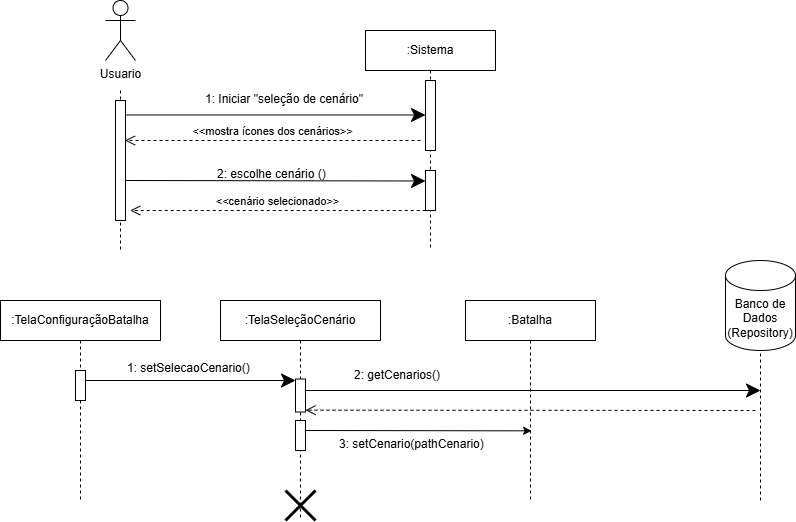

The diagram above was exported from draw.io. Its source (the exported page's mxGraphModel, read from the mxfile embedded in the PNG):
<mxGraphModel dx="1821" dy="1739" grid="1" gridSize="10" guides="1" tooltips="1" connect="1" arrows="1" fold="1" page="1" pageScale="1" pageWidth="827" pageHeight="1169" math="0" shadow="0">
  <root>
    <mxCell id="0" />
    <mxCell id="1" parent="0" />
    <mxCell id="9I4Q3gnnUnu0WXX-VrlD-17" value=":Batalha" style="shape=umlLifeline;perimeter=lifelinePerimeter;whiteSpace=wrap;html=1;container=0;dropTarget=0;collapsible=0;recursiveResize=0;outlineConnect=0;portConstraint=eastwest;newEdgeStyle={&quot;edgeStyle&quot;:&quot;elbowEdgeStyle&quot;,&quot;elbow&quot;:&quot;vertical&quot;,&quot;curved&quot;:0,&quot;rounded&quot;:0};" parent="1" vertex="1">
      <mxGeometry x="-300" y="-660" width="130" height="200" as="geometry" />
    </mxCell>
    <mxCell id="9I4Q3gnnUnu0WXX-VrlD-22" style="edgeStyle=orthogonalEdgeStyle;rounded=0;orthogonalLoop=1;jettySize=auto;html=1;curved=0;endArrow=classic;endFill=1;" parent="1" edge="1">
      <mxGeometry relative="1" as="geometry">
        <mxPoint x="-460" y="-530" as="sourcePoint" />
        <mxPoint x="-233.87999999999977" y="-529.66" as="targetPoint" />
        <Array as="points">
          <mxPoint x="-460.38" y="-529.66" />
        </Array>
      </mxGeometry>
    </mxCell>
    <mxCell id="9I4Q3gnnUnu0WXX-VrlD-23" value="3: setCenario(pathCenario)" style="text;whiteSpace=wrap;html=1;" parent="1" vertex="1">
      <mxGeometry x="-428.38" y="-529.66" width="160" height="30" as="geometry" />
    </mxCell>
    <mxCell id="9I4Q3gnnUnu0WXX-VrlD-24" value=":TelaSeleçãoCenário" style="shape=umlLifeline;perimeter=lifelinePerimeter;whiteSpace=wrap;html=1;container=0;dropTarget=0;collapsible=0;recursiveResize=0;outlineConnect=0;portConstraint=eastwest;newEdgeStyle={&quot;edgeStyle&quot;:&quot;elbowEdgeStyle&quot;,&quot;elbow&quot;:&quot;vertical&quot;,&quot;curved&quot;:0,&quot;rounded&quot;:0};" parent="1" vertex="1">
      <mxGeometry x="-545" y="-660" width="160" height="220" as="geometry" />
    </mxCell>
    <mxCell id="Xt5AVEhu-o9f6wJkTJ69-5" value="" style="shape=umlDestroy;whiteSpace=wrap;html=1;strokeWidth=3;targetShapes=umlLifeline;" parent="9I4Q3gnnUnu0WXX-VrlD-24" vertex="1">
      <mxGeometry x="65" y="190" width="30" height="30" as="geometry" />
    </mxCell>
    <mxCell id="Xt5AVEhu-o9f6wJkTJ69-21" value="" style="html=1;points=[];perimeter=orthogonalPerimeter;outlineConnect=0;targetShapes=umlLifeline;portConstraint=eastwest;newEdgeStyle={&quot;edgeStyle&quot;:&quot;elbowEdgeStyle&quot;,&quot;elbow&quot;:&quot;vertical&quot;,&quot;curved&quot;:0,&quot;rounded&quot;:0};" parent="9I4Q3gnnUnu0WXX-VrlD-24" vertex="1">
      <mxGeometry x="75" y="120" width="10" height="30" as="geometry" />
    </mxCell>
    <mxCell id="9I4Q3gnnUnu0WXX-VrlD-40" value="Usuario" style="shape=umlActor;verticalLabelPosition=bottom;verticalAlign=top;html=1;" parent="1" vertex="1">
      <mxGeometry x="-660" y="-960" width="30" height="60" as="geometry" />
    </mxCell>
    <mxCell id="9I4Q3gnnUnu0WXX-VrlD-41" value="" style="endArrow=none;dashed=1;endFill=0;endSize=12;html=1;rounded=0;startFill=0;" parent="1" edge="1">
      <mxGeometry width="160" relative="1" as="geometry">
        <mxPoint x="-645" y="-870" as="sourcePoint" />
        <mxPoint x="-645" y="-710" as="targetPoint" />
        <Array as="points">
          <mxPoint x="-645" y="-760" />
        </Array>
      </mxGeometry>
    </mxCell>
    <mxCell id="9I4Q3gnnUnu0WXX-VrlD-42" value="" style="endArrow=classic;endFill=1;endSize=12;html=1;rounded=0;" parent="1" target="9I4Q3gnnUnu0WXX-VrlD-60" edge="1">
      <mxGeometry width="160" relative="1" as="geometry">
        <mxPoint x="-680" y="-580" as="sourcePoint" />
        <mxPoint x="-518" y="-575" as="targetPoint" />
      </mxGeometry>
    </mxCell>
    <mxCell id="9I4Q3gnnUnu0WXX-VrlD-43" value="1: setSelecaoCenario()" style="text;whiteSpace=wrap;html=1;" parent="1" vertex="1">
      <mxGeometry x="-640" y="-606.5" width="240" height="25" as="geometry" />
    </mxCell>
    <mxCell id="9I4Q3gnnUnu0WXX-VrlD-52" value=":TelaConfiguraçãoBatalha" style="shape=umlLifeline;perimeter=lifelinePerimeter;whiteSpace=wrap;html=1;container=0;dropTarget=0;collapsible=0;recursiveResize=0;outlineConnect=0;portConstraint=eastwest;newEdgeStyle={&quot;edgeStyle&quot;:&quot;elbowEdgeStyle&quot;,&quot;elbow&quot;:&quot;vertical&quot;,&quot;curved&quot;:0,&quot;rounded&quot;:0};" parent="1" vertex="1">
      <mxGeometry x="-765" y="-660" width="160" height="200" as="geometry" />
    </mxCell>
    <mxCell id="9I4Q3gnnUnu0WXX-VrlD-53" value="" style="html=1;points=[];perimeter=orthogonalPerimeter;outlineConnect=0;targetShapes=umlLifeline;portConstraint=eastwest;newEdgeStyle={&quot;edgeStyle&quot;:&quot;elbowEdgeStyle&quot;,&quot;elbow&quot;:&quot;vertical&quot;,&quot;curved&quot;:0,&quot;rounded&quot;:0};" parent="9I4Q3gnnUnu0WXX-VrlD-52" vertex="1">
      <mxGeometry x="75" y="70" width="10" height="30" as="geometry" />
    </mxCell>
    <mxCell id="9I4Q3gnnUnu0WXX-VrlD-60" value="" style="html=1;points=[];perimeter=orthogonalPerimeter;outlineConnect=0;targetShapes=umlLifeline;portConstraint=eastwest;newEdgeStyle={&quot;edgeStyle&quot;:&quot;elbowEdgeStyle&quot;,&quot;elbow&quot;:&quot;vertical&quot;,&quot;curved&quot;:0,&quot;rounded&quot;:0};" parent="1" vertex="1">
      <mxGeometry x="-470" y="-581.5" width="10" height="33" as="geometry" />
    </mxCell>
    <mxCell id="Xt5AVEhu-o9f6wJkTJ69-2" value="1: Iniciar &quot;seleção de cenário&quot;" style="text;whiteSpace=wrap;html=1;" parent="1" vertex="1">
      <mxGeometry x="-562.5" y="-875.08" width="165" height="25" as="geometry" />
    </mxCell>
    <mxCell id="Xt5AVEhu-o9f6wJkTJ69-3" value="" style="endArrow=classic;endFill=1;endSize=12;html=1;rounded=0;" parent="1" target="Xt5AVEhu-o9f6wJkTJ69-8" edge="1">
      <mxGeometry width="160" relative="1" as="geometry">
        <mxPoint x="-640" y="-845.5" as="sourcePoint" />
        <mxPoint x="-390" y="-845.5" as="targetPoint" />
      </mxGeometry>
    </mxCell>
    <mxCell id="Xt5AVEhu-o9f6wJkTJ69-6" value=":Sistema" style="shape=umlLifeline;perimeter=lifelinePerimeter;whiteSpace=wrap;html=1;container=0;dropTarget=0;collapsible=0;recursiveResize=0;outlineConnect=0;portConstraint=eastwest;newEdgeStyle={&quot;edgeStyle&quot;:&quot;elbowEdgeStyle&quot;,&quot;elbow&quot;:&quot;vertical&quot;,&quot;curved&quot;:0,&quot;rounded&quot;:0};" parent="1" vertex="1">
      <mxGeometry x="-400" y="-930" width="130" height="220" as="geometry" />
    </mxCell>
    <mxCell id="Xt5AVEhu-o9f6wJkTJ69-8" value="" style="html=1;points=[];perimeter=orthogonalPerimeter;outlineConnect=0;targetShapes=umlLifeline;portConstraint=eastwest;newEdgeStyle={&quot;edgeStyle&quot;:&quot;elbowEdgeStyle&quot;,&quot;elbow&quot;:&quot;vertical&quot;,&quot;curved&quot;:0,&quot;rounded&quot;:0};" parent="Xt5AVEhu-o9f6wJkTJ69-6" vertex="1">
      <mxGeometry x="60" y="50" width="10" height="70" as="geometry" />
    </mxCell>
    <mxCell id="Xt5AVEhu-o9f6wJkTJ69-11" value="" style="html=1;points=[];perimeter=orthogonalPerimeter;outlineConnect=0;targetShapes=umlLifeline;portConstraint=eastwest;newEdgeStyle={&quot;edgeStyle&quot;:&quot;elbowEdgeStyle&quot;,&quot;elbow&quot;:&quot;vertical&quot;,&quot;curved&quot;:0,&quot;rounded&quot;:0};" parent="Xt5AVEhu-o9f6wJkTJ69-6" vertex="1">
      <mxGeometry x="60" y="140" width="10" height="40" as="geometry" />
    </mxCell>
    <mxCell id="Xt5AVEhu-o9f6wJkTJ69-12" value="" style="endArrow=classic;endFill=1;endSize=12;html=1;rounded=0;" parent="Xt5AVEhu-o9f6wJkTJ69-6" edge="1">
      <mxGeometry width="160" relative="1" as="geometry">
        <mxPoint x="-240" y="150" as="sourcePoint" />
        <mxPoint x="60" y="150.5" as="targetPoint" />
      </mxGeometry>
    </mxCell>
    <mxCell id="Xt5AVEhu-o9f6wJkTJ69-14" value="&amp;lt;&amp;lt;cenário selecionado&amp;gt;&amp;gt;" style="html=1;verticalAlign=bottom;endArrow=open;dashed=1;endSize=8;curved=0;rounded=0;" parent="Xt5AVEhu-o9f6wJkTJ69-6" edge="1">
      <mxGeometry relative="1" as="geometry">
        <mxPoint x="60.25" y="180" as="sourcePoint" />
        <mxPoint x="-235.25" y="180" as="targetPoint" />
      </mxGeometry>
    </mxCell>
    <mxCell id="Xt5AVEhu-o9f6wJkTJ69-7" value="" style="html=1;points=[];perimeter=orthogonalPerimeter;outlineConnect=0;targetShapes=umlLifeline;portConstraint=eastwest;newEdgeStyle={&quot;edgeStyle&quot;:&quot;elbowEdgeStyle&quot;,&quot;elbow&quot;:&quot;vertical&quot;,&quot;curved&quot;:0,&quot;rounded&quot;:0};" parent="1" vertex="1">
      <mxGeometry x="-650" y="-860" width="10" height="120" as="geometry" />
    </mxCell>
    <mxCell id="Xt5AVEhu-o9f6wJkTJ69-9" value="&amp;lt;&amp;lt;mostra ícones dos cenários&amp;gt;&amp;gt;" style="html=1;verticalAlign=bottom;endArrow=open;dashed=1;endSize=8;curved=0;rounded=0;" parent="1" edge="1">
      <mxGeometry relative="1" as="geometry">
        <mxPoint x="-345" y="-820" as="sourcePoint" />
        <mxPoint x="-640.5" y="-820" as="targetPoint" />
      </mxGeometry>
    </mxCell>
    <mxCell id="Xt5AVEhu-o9f6wJkTJ69-13" value="2: escolhe cenário ()" style="text;whiteSpace=wrap;html=1;" parent="1" vertex="1">
      <mxGeometry x="-550" y="-800" width="165" height="17.5" as="geometry" />
    </mxCell>
    <mxCell id="Xt5AVEhu-o9f6wJkTJ69-16" value="Banco de Dados&lt;div&gt;(Repository)&lt;/div&gt;" style="shape=cylinder3;whiteSpace=wrap;html=1;boundedLbl=1;backgroundOutline=1;size=15;" parent="1" vertex="1">
      <mxGeometry x="-40" y="-700" width="70" height="90" as="geometry" />
    </mxCell>
    <mxCell id="Xt5AVEhu-o9f6wJkTJ69-17" value="" style="endArrow=none;dashed=1;html=1;rounded=0;" parent="1" target="Xt5AVEhu-o9f6wJkTJ69-16" edge="1">
      <mxGeometry width="50" height="50" relative="1" as="geometry">
        <mxPoint x="-5" y="-460" as="sourcePoint" />
        <mxPoint x="-10.240000000000009" y="-610" as="targetPoint" />
      </mxGeometry>
    </mxCell>
    <mxCell id="Xt5AVEhu-o9f6wJkTJ69-18" value="" style="endArrow=classic;endFill=1;endSize=12;html=1;rounded=0;" parent="1" edge="1">
      <mxGeometry width="160" relative="1" as="geometry">
        <mxPoint x="-460" y="-570" as="sourcePoint" />
        <mxPoint x="-5" y="-570" as="targetPoint" />
      </mxGeometry>
    </mxCell>
    <mxCell id="Xt5AVEhu-o9f6wJkTJ69-19" value="2: getCenarios()" style="text;whiteSpace=wrap;html=1;" parent="1" vertex="1">
      <mxGeometry x="-413" y="-599" width="160" height="30" as="geometry" />
    </mxCell>
    <mxCell id="Xt5AVEhu-o9f6wJkTJ69-20" value="" style="html=1;verticalAlign=bottom;endArrow=open;dashed=1;endSize=8;curved=0;rounded=0;" parent="1" edge="1">
      <mxGeometry relative="1" as="geometry">
        <mxPoint x="-10" y="-550" as="sourcePoint" />
        <mxPoint x="-460" y="-550.34" as="targetPoint" />
      </mxGeometry>
    </mxCell>
  </root>
</mxGraphModel>